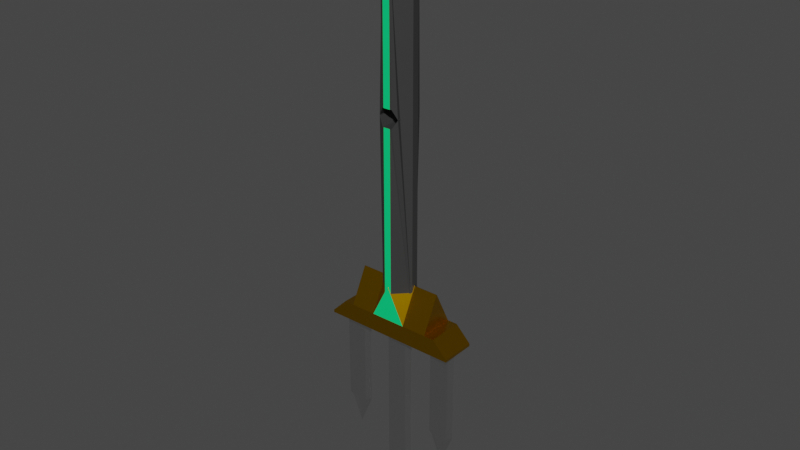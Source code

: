 # Source: B_Spear.blend  (saved by Blender 4.0.36; exported with 4.5.12 LTS)
import bpy
from mathutils import Matrix  # noqa: F401  (used for matrix-valued properties, if any)

bpy.ops.wm.read_factory_settings(use_empty=True)
scene = bpy.context.scene
scene.name = 'Scene'

# ---- collections
col_collection = bpy.data.collections.new('Collection'); scene.collection.children.link(col_collection)

# ---- materials (node trees are filled in below, after node groups)
mat_black = bpy.data.materials.new('BLACK')
mat_black.use_transparent_shadow = False
mat_green = bpy.data.materials.new('GREEN')
mat_green.use_transparent_shadow = False
mat_gold = bpy.data.materials.new('GOLD')
mat_gold.use_transparent_shadow = False
mat_white = bpy.data.materials.new('WHITE')
mat_white.use_transparent_shadow = False

# ---- material node trees
mat_black.use_nodes = True; mat_black.node_tree.nodes.clear()
_N = mat_black.node_tree.nodes; _L = mat_black.node_tree.links
n0 = _N.new('ShaderNodeBsdfPrincipled'); n0.name = 'プリンシプルBSDF'; n0.location = (10, 300)
n0.distribution = 'GGX'
n0.subsurface_method = 'RANDOM_WALK_SKIN'
n0.inputs[0].default_value = (0.03522, 0.03522, 0.03522, 1.0)
n0.inputs[3].default_value = 1.45
n0.inputs[27].default_value = (0.0, 0.0, 0.0, 1.0)
n0.inputs[28].default_value = 1.0
n1 = _N.new('ShaderNodeOutputMaterial'); n1.name = 'マテリアル出力'; n1.location = (300, 300)
_L.new(n0.outputs[0], n1.inputs[0])
n1.is_active_output = True
mat_green.use_nodes = True; mat_green.node_tree.nodes.clear()
_N = mat_green.node_tree.nodes; _L = mat_green.node_tree.links
n0 = _N.new('ShaderNodeBsdfPrincipled'); n0.name = 'プリンシプルBSDF'; n0.location = (10, 300)
n0.distribution = 'GGX'
n0.subsurface_method = 'RANDOM_WALK_SKIN'
n0.inputs[0].default_value = (0.0, 0.8, 0.2187, 1.0)
n0.inputs[3].default_value = 1.45
n0.inputs[27].default_value = (0.0, 0.0, 0.0, 1.0)
n0.inputs[28].default_value = 1.0
n1 = _N.new('ShaderNodeOutputMaterial'); n1.name = 'マテリアル出力'; n1.location = (300, 300)
_L.new(n0.outputs[0], n1.inputs[0])
n1.is_active_output = True
mat_gold.use_nodes = True; mat_gold.node_tree.nodes.clear()
_N = mat_gold.node_tree.nodes; _L = mat_gold.node_tree.links
n0 = _N.new('ShaderNodeBsdfPrincipled'); n0.name = 'プリンシプルBSDF'; n0.location = (10, 300)
n0.distribution = 'GGX'
n0.subsurface_method = 'RANDOM_WALK_SKIN'
n0.inputs[0].default_value = (0.686, 0.3691, 0.0, 1.0)
n0.inputs[1].default_value = 1.0
n0.inputs[2].default_value = 0.3095
n0.inputs[3].default_value = 1.45
n0.inputs[27].default_value = (0.0, 0.0, 0.0, 1.0)
n0.inputs[28].default_value = 1.0
n1 = _N.new('ShaderNodeOutputMaterial'); n1.name = 'マテリアル出力'; n1.location = (300, 300)
_L.new(n0.outputs[0], n1.inputs[0])
n1.is_active_output = True
mat_white.use_nodes = True; mat_white.node_tree.nodes.clear()
_N = mat_white.node_tree.nodes; _L = mat_white.node_tree.links
n0 = _N.new('ShaderNodeBsdfPrincipled'); n0.name = 'Principled BSDF'; n0.location = (10, 300)
n0.inputs[1].default_value = 1.0
n0.inputs[2].default_value = 0.2698
n0.inputs[3].default_value = 1.45
n1 = _N.new('ShaderNodeOutputMaterial'); n1.name = 'Material Output'; n1.location = (300, 300)
_L.new(n0.outputs[0], n1.inputs[0])
n1.is_active_output = True

# ---- world
world_world = bpy.data.worlds.new('World'); scene.world = world_world
world_world.use_nodes = True; world_world.node_tree.nodes.clear()
_N = world_world.node_tree.nodes; _L = world_world.node_tree.links
n0 = _N.new('ShaderNodeOutputWorld'); n0.name = 'World Output'; n0.location = (300, 300)
n1 = _N.new('ShaderNodeBackground'); n1.name = 'Background'; n1.location = (10, 300)
n1.inputs[0].default_value = (0.05088, 0.05088, 0.05088, 1.0)
_L.new(n1.outputs[0], n0.inputs[0])
n0.is_active_output = True
world_world.color = (0.05088, 0.05088, 0.05088)
world_world.use_sun_shadow = False
world_world.sun_shadow_jitter_overblur = 0.0

# ---- meshes
me_spear_v2_01 = bpy.data.meshes.new('spear_v2_01')
me_spear_v2_01.from_pydata([(0.03157, 0.04806, 1.143), (-0.01776, 0.04806, 0.1644), (-0.006881, 0.009559, 1.145), (-0.05621, 0.009559, 0.1663), (-0.006881, -0.009559, 1.145), (-0.05621, -0.009559, 0.1663), (0.03157, -0.04806, 1.143), (-0.01776, -0.04806, 0.1644), (0.05066, -0.04806, 1.142), (0.001334, -0.04806, 0.1634), (0.08911, -0.009559, 1.14), (0.03978, -0.009559, 0.1615), (0.08911, 0.009559, 1.14), (0.03978, 0.009559, 0.1615), (0.05066, 0.04806, 1.142), (0.001334, 0.04806, 0.1634), (0.01094, 0.04806, 0.7339), (0.008503, 0.04806, 0.6854), (0.006509, 0.04671, 0.7341), (0.004068, 0.04671, 0.6857), (-0.008694, 0.0401, 0.7106), (-0.008694, -0.0401, 0.7106), (0.006509, -0.04671, 0.7341), (0.004068, -0.04671, 0.6857), (0.01094, -0.04806, 0.7339), (0.008503, -0.04806, 0.6854), (0.03004, -0.04806, 0.7329), (0.0276, -0.04806, 0.6845), (0.03447, -0.04671, 0.7327), (0.03203, -0.04671, 0.6843), (0.04724, -0.0401, 0.7078), (0.04724, 0.0401, 0.7078), (0.03447, 0.04671, 0.7327), (0.03004, 0.04806, 0.7329), (0.0276, 0.04806, 0.6845), (0.03203, 0.04671, 0.6843)], [], [(24, 6, 4, 5, 7, 25, 23, 21, 22), (3, 5, 4, 2), (9, 11, 10, 8, 26, 28, 30, 29, 27), (13, 15, 34, 35, 31, 32, 33, 14, 12), (26, 8, 6, 24), (34, 15, 1, 17), (7, 9, 27, 25), (11, 13, 12, 10), (0, 14, 33, 16), (1, 15, 13, 11, 9, 7, 5, 3), (14, 0, 2, 4, 6, 8, 10, 12), (30, 28, 32, 31), (17, 19, 23, 25, 27, 29, 35, 34), (24, 22, 18, 16, 33, 32, 28, 26), (29, 30, 31, 35), (19, 20, 21, 23), (22, 21, 20, 18), (1, 3, 2, 0, 16, 18, 20, 19, 17)])
me_spear_v2_01.polygons.foreach_set('material_index', [0, 0, 0, 0, 1, 1, 1, 0, 1, 0, 0, 0, 0, 0, 0, 0, 0, 0])
_uv = me_spear_v2_01.uv_layers.new(name='UVマップ')
_uv.uv.foreach_set('vector', [0.5312, 0.7091, 0.5312, 0.5, 0.7188, 0.5, 0.7188, 1.0, 0.5312, 1.0, 0.5312, 0.7338, 0.5463, 0.7338, 0.597, 0.7214, 0.5463, 0.7091, 0.7812, 1.0, 0.7188, 1.0, 0.7188, 0.5, 0.7812, 0.5, 0.4688, 1.0, 0.2812, 1.0, 0.2812, 0.5, 0.4688, 0.5, 0.4688, 0.7091, 0.4537, 0.7091, 0.403, 0.7214, 0.4537, 0.7338, 0.4688, 0.7338, 0.2188, 1.0, 0.03125, 1.0, 0.03125, 0.7338, 0.04635, 0.7338, 0.09702, 0.7214, 0.04635, 0.7091, 0.03125, 0.7091, 0.03125, 0.5, 0.2188, 0.5, 0.4688, 0.7091, 0.4688, 0.5, 0.5312, 0.5, 0.5312, 0.7091, 0.03125, 0.7338, 0.03125, 1.0, 0.9688, 1.0, 0.9688, 0.7338, 0.5312, 1.0, 0.4688, 1.0, 0.4688, 0.7338, 0.5312, 0.7338, 0.2812, 1.0, 0.2188, 1.0, 0.2188, 0.5, 0.2812, 0.5, 0.9688, 0.5, 0.03125, 0.5, 0.03125, 0.7091, 0.9688, 0.7091, 0.2968, 0.4854, 0.2032, 0.4854, 0.01461, 0.2968, 0.01461, 0.2032, 0.2032, 0.01461, 0.2968, 0.01461, 0.4854, 0.2032, 0.4854, 0.2968, 0.7032, 0.4854, 0.7968, 0.4854, 0.9854, 0.2968, 0.9854, 0.2032, 0.7968, 0.01461, 0.7032, 0.01461, 0.5146, 0.2032, 0.5146, 0.2968, 0.0, 0.0, 0.0, 0.0, 0.0, 0.0, 0.0, 0.0, 0.0, 0.0, 0.0, 0.0, 0.0, 0.0, 0.0, 0.0, 0.0, 0.0, 0.0, 0.0, 0.0, 0.0, 0.0, 0.0, 0.0, 0.0, 0.0, 0.0, 0.0, 0.0, 0.0, 0.0, 0.0, 0.0, 0.0, 0.0, 0.0, 0.0, 0.0, 0.0, 0.0, 0.0, 0.0, 0.0, 0.0, 0.0, 0.0, 0.0, 0.0, 0.0, 0.0, 0.0, 0.0, 0.0, 0.0, 0.0, 0.0, 0.0, 0.0, 0.0, 0.0, 0.0, 0.0, 0.0, 0.9688, 1.0, 0.7812, 1.0, 0.7812, 0.5, 0.9688, 0.5, 0.9688, 0.7091, 0.9537, 0.7091, 0.903, 0.7214, 0.9537, 0.7338, 0.9688, 0.7338])
me_spear_v2_01.materials.append(mat_black)
me_spear_v2_01.materials.append(mat_green)
me_spear_v2_01.update()
me_spear_v2_02 = bpy.data.meshes.new('spear_v2_02')
me_spear_v2_02.from_pydata([(-0.02744, 0.049, 1.173), (-0.02744, -0.049, 1.173), (-0.02541, 0.049, 1.187), (-0.02541, -0.049, 1.187), (-0.02077, 0.049, 1.2), (-0.02077, -0.049, 1.2), (-0.0137, 0.049, 1.211), (-0.0137, -0.049, 1.211), (-0.00447, 0.049, 1.221), (-0.00447, -0.049, 1.221), (0.006562, 0.049, 1.23), (0.006562, -0.049, 1.23), (0.08424, 0.049, 1.226), (0.08424, -0.049, 1.226), (0.0944, 0.049, 1.216), (0.0944, -0.049, 1.216), (0.1026, 0.049, 1.205), (0.1026, -0.049, 1.205), (0.1084, 0.049, 1.193), (0.1084, -0.049, 1.193), (0.1117, 0.049, 1.18), (0.1117, -0.049, 1.18), (0.1124, 0.049, 1.166), (0.1124, -0.049, 1.166), (0.1104, 0.049, 1.152), (0.1104, -0.049, 1.152), (0.1057, 0.049, 1.14), (0.1057, -0.049, 1.14), (0.09864, 0.049, 1.128), (0.09864, -0.049, 1.128), (0.08942, 0.049, 1.118), (0.08942, -0.049, 1.118), (0.07838, 0.049, 1.109), (0.07838, -0.049, 1.109), (0.06597, 0.049, 1.104), (0.06597, -0.049, 1.104), (0.05266, 0.049, 1.1), (0.05266, -0.049, 1.1), (0.03895, 0.049, 1.1), (0.03895, -0.049, 1.1), (0.02538, 0.049, 1.102), (0.02538, -0.049, 1.102), (0.01246, 0.049, 1.106), (0.01246, -0.049, 1.106), (0.0007028, 0.049, 1.113), (0.0007028, -0.049, 1.113), (-0.009453, 0.049, 1.123), (-0.009453, -0.049, 1.123), (-0.01761, 0.049, 1.134), (-0.01761, -0.049, 1.134), (-0.02346, 0.049, 1.146), (-0.02346, -0.049, 1.146), (-0.02678, 0.049, 1.159), (-0.02678, -0.049, 1.159), (0.01536, -0.049, 1.234), (0.01536, 0.049, 1.234), (0.07591, -0.049, 1.231), (0.07591, 0.049, 1.231), (0.04121, -0.049, 1.144), (0.01182, -0.049, 1.163), (0.07236, -0.049, 1.16), (0.04121, 0.049, 1.144), (0.07236, 0.049, 1.16), (0.01182, 0.049, 1.163)], [], [(0, 1, 3, 2), (2, 3, 5, 4), (4, 5, 7, 6), (6, 7, 9, 8), (8, 9, 11, 10), (55, 10, 11, 54), (13, 12, 57, 56), (12, 13, 15, 14), (14, 15, 17, 16), (16, 17, 19, 18), (18, 19, 21, 20), (20, 21, 23, 22), (22, 23, 25, 24), (24, 25, 27, 26), (26, 27, 29, 28), (28, 29, 31, 30), (30, 31, 33, 32), (32, 33, 35, 34), (34, 35, 37, 36), (36, 37, 39, 38), (38, 39, 41, 40), (40, 41, 43, 42), (42, 43, 45, 44), (44, 45, 47, 46), (46, 47, 49, 48), (48, 49, 51, 50), (54, 11, 9, 7, 5, 3, 1, 53, 51, 49, 47, 45, 43, 41, 39, 37, 35, 33, 31, 29, 27, 25, 23, 21, 19, 17, 15, 13, 56, 60, 58, 59), (50, 51, 53, 52), (52, 53, 1, 0), (57, 12, 14, 16, 18, 20, 22, 24, 26, 28, 30, 32, 34, 36, 38, 40, 42, 44, 46, 48, 50, 52, 0, 2, 4, 6, 8, 10, 55, 63, 61, 62), (60, 56, 57, 62), (63, 59, 58, 61), (61, 58, 60, 62), (59, 63, 55, 54)])
_uv = me_spear_v2_02.uv_layers.new(name='UVマップ')
_uv.uv.foreach_set('vector', [1.0, 0.5, 1.0, 1.0, 0.9688, 1.0, 0.9688, 0.5, 0.9688, 0.5, 0.9688, 1.0, 0.9375, 1.0, 0.9375, 0.5, 0.9375, 0.5, 0.9375, 1.0, 0.9062, 1.0, 0.9062, 0.5, 0.9062, 0.5, 0.9062, 1.0, 0.875, 1.0, 0.875, 0.5, 0.875, 0.5, 0.875, 1.0, 0.8438, 1.0, 0.8438, 0.5, 0.8216, 0.5, 0.8438, 0.5, 0.8438, 1.0, 0.8216, 1.0, 0.6562, 1.0, 0.6562, 0.5, 0.6784, 0.5, 0.6784, 1.0, 0.6562, 0.5, 0.6562, 1.0, 0.625, 1.0, 0.625, 0.5, 0.625, 0.5, 0.625, 1.0, 0.5938, 1.0, 0.5938, 0.5, 0.5938, 0.5, 0.5938, 1.0, 0.5625, 1.0, 0.5625, 0.5, 0.5625, 0.5, 0.5625, 1.0, 0.5312, 1.0, 0.5312, 0.5, 0.5312, 0.5, 0.5312, 1.0, 0.5, 1.0, 0.5, 0.5, 0.5, 0.5, 0.5, 1.0, 0.4688, 1.0, 0.4688, 0.5, 0.4688, 0.5, 0.4688, 1.0, 0.4375, 1.0, 0.4375, 0.5, 0.4375, 0.5, 0.4375, 1.0, 0.4062, 1.0, 0.4062, 0.5, 0.4062, 0.5, 0.4062, 1.0, 0.375, 1.0, 0.375, 0.5, 0.375, 0.5, 0.375, 1.0, 0.3438, 1.0, 0.3438, 0.5, 0.3438, 0.5, 0.3438, 1.0, 0.3125, 1.0, 0.3125, 0.5, 0.3125, 0.5, 0.3125, 1.0, 0.2812, 1.0, 0.2812, 0.5, 0.2812, 0.5, 0.2812, 1.0, 0.25, 1.0, 0.25, 0.5, 0.25, 0.5, 0.25, 1.0, 0.2188, 1.0, 0.2188, 0.5, 0.2188, 0.5, 0.2188, 1.0, 0.1875, 1.0, 0.1875, 0.5, 0.1875, 0.5, 0.1875, 1.0, 0.1562, 1.0, 0.1562, 0.5, 0.1562, 0.5, 0.1562, 1.0, 0.125, 1.0, 0.125, 0.5, 0.125, 0.5, 0.125, 1.0, 0.09375, 1.0, 0.09375, 0.5, 0.09375, 0.5, 0.09375, 1.0, 0.0625, 1.0, 0.0625, 0.5, 0.4653, 0.3539, 0.4496, 0.3833, 0.4197, 0.4197, 0.3833, 0.4496, 0.3418, 0.4717, 0.2968, 0.4854, 0.25, 0.49, 0.2032, 0.4854, 0.1582, 0.4717, 0.1167, 0.4496, 0.08029, 0.4197, 0.05045, 0.3833, 0.02827, 0.3418, 0.01461, 0.2968, 0.01, 0.25, 0.01461, 0.2032, 0.02827, 0.1582, 0.05045, 0.1167, 0.08029, 0.08029, 0.1167, 0.05045, 0.1582, 0.02827, 0.2032, 0.01461, 0.25, 0.01, 0.2968, 0.01461, 0.3418, 0.02827, 0.3833, 0.05045, 0.4197, 0.08029, 0.4496, 0.1167, 0.4653, 0.1461, 0.2239, 0.1461, 0.1639, 0.25, 0.2239, 0.3539, 0.0625, 0.5, 0.0625, 1.0, 0.03125, 1.0, 0.03125, 0.5, 0.03125, 0.5, 0.03125, 1.0, 0.0, 1.0, 0.0, 0.5, 0.9653, 0.1461, 0.9496, 0.1167, 0.9197, 0.08029, 0.8833, 0.05045, 0.8418, 0.02827, 0.7968, 0.01461, 0.75, 0.01, 0.7032, 0.01461, 0.6582, 0.02827, 0.6167, 0.05045, 0.5803, 0.08029, 0.5504, 0.1167, 0.5283, 0.1582, 0.5146, 0.2032, 0.51, 0.25, 0.5146, 0.2968, 0.5283, 0.3418, 0.5504, 0.3833, 0.5803, 0.4197, 0.6167, 0.4496, 0.6582, 0.4717, 0.7032, 0.4854, 0.75, 0.49, 0.7968, 0.4854, 0.8418, 0.4717, 0.8833, 0.4496, 0.9197, 0.4197, 0.9496, 0.3833, 0.9653, 0.3539, 0.7239, 0.3539, 0.6639, 0.25, 0.7239, 0.1461, 0.0, 0.0, 0.0, 0.0, 0.0, 0.0, 0.0, 0.0, 0.0, 0.0, 0.0, 0.0, 0.0, 0.0, 0.0, 0.0, 0.0, 0.0, 0.0, 0.0, 0.0, 0.0, 0.0, 0.0, 0.0, 0.0, 0.0, 0.0, 0.0, 0.0, 0.0, 0.0])
me_spear_v2_02.materials.append(mat_black)
me_spear_v2_02.update()
me_spear_v2_03 = bpy.data.meshes.new('spear_v2_03')
me_spear_v2_03.from_pydata([(0.03791, -0.049, 0.1055), (0.03791, 0.049, 0.1055), (-0.05997, -0.049, 0.1105), (-0.05997, 0.049, 0.1105), (0.04529, -0.0004553, 0.2519), (-0.003198, -0.049, 0.2543), (0.0404, -0.049, 0.1549), (0.04529, 0.0004553, 0.2519), (0.0404, 0.049, 0.1549), (-0.003198, 0.049, 0.2543), (-0.05259, -0.0004553, 0.2568), (-0.05748, -0.049, 0.1599), (-0.004107, -0.049, 0.2544), (-0.004107, 0.049, 0.2544), (-0.05748, 0.049, 0.1599), (-0.05259, 0.0004553, 0.2568), (0.04525, 0.0004553, 0.2511), (-0.003237, 0.049, 0.2536), (-0.0007934, 0.0004553, 0.302), (0.04525, -0.0004553, 0.2511), (-0.0007934, -0.0004553, 0.302), (-0.003237, -0.049, 0.2536), (-0.004147, 0.049, 0.2536), (-0.05263, 0.0004553, 0.2561), (-0.001703, 0.0004553, 0.3021), (-0.05263, -0.0004553, 0.2561), (-0.004147, -0.049, 0.2536), (-0.001703, -0.0004553, 0.3021), (-0.1225, -0.0004553, 0.2604), (-0.1274, -0.049, 0.1634), (-0.1274, 0.049, 0.1634), (-0.1225, 0.0004553, 0.2604), (0.1103, -0.049, 0.1514), (0.1152, -0.0004553, 0.2484), (0.1152, 0.0004553, 0.2484), (0.1103, 0.049, 0.1514), (-0.1274, 0.049, 0.1634), (-0.1274, -0.049, 0.1634), (0.1103, -0.049, 0.1514), (0.1103, 0.049, 0.1514), (-0.1998, 0.049, 0.1175), (-0.1998, -0.049, 0.1175), (0.1777, -0.049, 0.09849), (0.1777, 0.049, 0.09849), (-0.1994, 0.049, 0.1248), (-0.1552, 0.049, 0.1648), (-0.1552, -0.049, 0.1648), (-0.1994, -0.049, 0.1248), (0.1781, -0.049, 0.1058), (0.1381, -0.049, 0.15), (0.1381, 0.049, 0.15), (0.1781, 0.049, 0.1058)], [], [(9, 13, 22, 17), (18, 24, 27, 20), (15, 10, 25, 23), (11, 14, 36, 37), (4, 5, 6), (7, 8, 9), (10, 11, 12), (13, 14, 15), (18, 20, 21, 19, 16, 17), (27, 24, 22, 23, 25, 26), (6, 8, 35, 32), (13, 9, 8, 14), (10, 15, 31, 28), (5, 12, 11, 6), (24, 18, 17, 22), (15, 23, 22, 13), (16, 7, 9, 17), (21, 5, 4, 19), (12, 26, 25, 10), (4, 7, 16, 19), (28, 31, 30, 29), (15, 14, 30, 31), (11, 10, 28, 29), (14, 11, 29, 30), (34, 33, 32, 35), (8, 7, 34, 35), (7, 4, 33, 34), (4, 6, 32, 33), (1, 43, 42, 0), (1, 0, 2, 3), (8, 6, 38, 39), (8, 39, 50, 51, 43, 1, 3, 40, 44, 45, 36, 14), (0, 42, 48, 49, 38, 6, 11, 37, 46, 47, 41, 2), (44, 40, 41, 47), (39, 38, 49, 50), (48, 42, 43, 51), (44, 47, 46, 45), (48, 51, 50, 49), (37, 36, 45, 46), (20, 27, 26, 12, 5, 21), (3, 2, 41, 40)])
me_spear_v2_03.polygons.foreach_set('material_index', [1, 1, 0, 0, 0, 0, 0, 0, 0, 0, 0, 1, 0, 1, 1, 0, 0, 0, 0, 0, 0, 0, 0, 0, 0, 0, 0, 0, 0, 0, 0, 0, 0, 0, 0, 0, 0, 0, 0, 1, 0])
_uv = me_spear_v2_03.uv_layers.new(name='UVマップ')
_uv.uv.foreach_set('vector', [0.375, 0.3738, 0.375, 0.3762, 0.375, 0.3762, 0.375, 0.3738, 0.2488, 0.6238, 0.2512, 0.6238, 0.2512, 0.6262, 0.2488, 0.6262, 0.375, 0.6238, 0.375, 0.6262, 0.375, 0.6262, 0.375, 0.6238, 0.4988, 0.75, 0.4988, 0.5, 0.4988, 0.5, 0.4988, 0.75, 0.375, 0.1238, 0.375, 0.0, 0.375, 0.0, 0.375, 0.1262, 0.4988, 0.25, 0.375, 0.3738, 0.375, 0.6262, 0.4988, 0.75, 0.375, 0.8738, 0.375, 0.3762, 0.4988, 0.5, 0.375, 0.6238, 0.2488, 0.6238, 0.2488, 0.6262, 0.2488, 0.75, 0.125, 0.6262, 0.125, 0.6238, 0.2488, 0.5, 0.2512, 0.6262, 0.2512, 0.6238, 0.2512, 0.5, 0.375, 0.6238, 0.375, 0.6262, 0.2512, 0.75, 0.4988, 0.0, 0.4988, 0.25, 0.4988, 0.25, 0.4988, 0.0, 0.375, 0.3762, 0.375, 0.3738, 0.4988, 0.25, 0.4988, 0.5, 0.375, 0.6262, 0.375, 0.6238, 0.375, 0.6238, 0.375, 0.6262, 0.375, 0.8762, 0.375, 0.8738, 0.4988, 0.75, 0.4988, 1.0, 0.2512, 0.6238, 0.2488, 0.6238, 0.2488, 0.5, 0.2512, 0.5, 0.375, 0.6238, 0.375, 0.6238, 0.375, 0.3762, 0.375, 0.3762, 0.375, 0.1262, 0.375, 0.1262, 0.375, 0.3738, 0.375, 0.3738, 0.375, 0.0, 0.375, 0.0, 0.375, 0.1238, 0.375, 0.1238, 0.375, 0.8738, 0.375, 0.8738, 0.375, 0.6262, 0.375, 0.6262, 0.375, 0.1238, 0.375, 0.1262, 0.375, 0.1262, 0.375, 0.1238, 0.375, 0.6262, 0.375, 0.6238, 0.4988, 0.5, 0.4988, 0.75, 0.375, 0.6238, 0.4988, 0.5, 0.4988, 0.5, 0.375, 0.6238, 0.4988, 0.75, 0.375, 0.6262, 0.375, 0.6262, 0.4988, 0.75, 0.4988, 0.5, 0.4988, 0.75, 0.4988, 0.75, 0.4988, 0.5, 0.375, 0.1262, 0.375, 0.1238, 0.4988, 0.0, 0.4988, 0.25, 0.4988, 0.25, 0.375, 0.1262, 0.375, 0.1262, 0.4988, 0.25, 0.375, 0.1262, 0.375, 0.1238, 0.375, 0.1238, 0.375, 0.1262, 0.375, 0.1238, 0.375, 0.0, 0.375, 0.0, 0.375, 0.1238, 0.875, 0.5, 0.875, 0.5, 0.875, 0.75, 0.875, 0.75, 0.875, 0.5, 0.875, 0.75, 0.625, 0.75, 0.625, 0.5, 0.4988, 0.25, 0.4988, 0.0, 0.4988, 0.0, 0.4988, 0.25, 0.4988, 0.25, 0.4988, 0.25, 0.4988, 0.25, 0.6063, 0.25, 0.625, 0.25, 0.625, 0.25, 0.625, 0.5, 0.625, 0.5, 0.6063, 0.5, 0.4988, 0.5, 0.4988, 0.5, 0.4988, 0.5, 0.625, 1.0, 0.625, 1.0, 0.6063, 1.0, 0.4988, 1.0, 0.4988, 1.0, 0.4988, 1.0, 0.4988, 0.75, 0.4988, 0.75, 0.4988, 0.75, 0.6063, 0.75, 0.625, 0.75, 0.625, 0.75, 0.6063, 0.5, 0.625, 0.5, 0.625, 0.75, 0.6063, 0.75, 0.4988, 0.25, 0.4988, 0.0, 0.4988, 0.0, 0.4988, 0.25, 0.6063, 0.0, 0.625, 0.0, 0.625, 0.25, 0.6063, 0.25, 0.6063, 0.5, 0.6063, 0.75, 0.4988, 0.75, 0.4988, 0.5, 0.6063, 0.0, 0.6063, 0.25, 0.4988, 0.25, 0.4988, 0.0, 0.4988, 0.75, 0.4988, 0.5, 0.4988, 0.5, 0.4988, 0.75, 0.2488, 0.6262, 0.2512, 0.6262, 0.375, 0.8738, 0.375, 0.8738, 0.375, 0.8762, 0.2488, 0.75, 0.625, 0.5, 0.625, 0.75, 0.625, 0.75, 0.625, 0.5])
me_spear_v2_03.materials.append(mat_gold)
me_spear_v2_03.materials.append(mat_green)
me_spear_v2_03.update()
me_spear_v2_04 = bpy.data.meshes.new('spear_v2_04')
me_spear_v2_04.from_pydata([(0.03032, -0.014, 0.3722), (-0.004914, -0.014, -0.3269), (0.03032, 0.014, 0.3722), (-0.004914, 0.014, -0.3269), (-0.02561, -0.014, 0.375), (-0.06084, -0.014, -0.3241), (-0.02561, 0.014, 0.375), (-0.06084, 0.014, -0.3241), (0.002357, 0.014, 0.3736), (-0.03288, 0.014, -0.3255), (0.002357, -0.014, 0.3736), (-0.03288, -0.014, -0.3255), (0.04039, 0.0, 0.3717), (0.005153, 0.0, -0.3274), (-0.03567, 0.0, 0.3755), (-0.07091, 0.0, -0.3236), (-0.03727, 0.0, -0.4126)], [], [(12, 13, 3, 2), (8, 9, 7, 6), (14, 15, 5, 4), (10, 11, 1, 0), (16, 13, 1, 11), (15, 16, 11, 5), (4, 5, 11, 10), (2, 3, 9, 8), (8, 6, 14, 4, 10, 0, 12, 2), (7, 9, 16, 15), (9, 3, 13, 16), (6, 7, 15, 14), (0, 1, 13, 12)])
_uv = me_spear_v2_04.uv_layers.new(name='UVマップ')
_uv.uv.foreach_set('vector', [0.375, 0.125, 0.625, 0.125, 0.625, 0.25, 0.375, 0.25, 0.375, 0.375, 0.625, 0.375, 0.625, 0.5, 0.375, 0.5, 0.375, 0.625, 0.625, 0.625, 0.625, 0.75, 0.375, 0.75, 0.375, 0.875, 0.625, 0.875, 0.625, 1.0, 0.375, 1.0, 0.75, 0.625, 0.875, 0.625, 0.875, 0.75, 0.75, 0.75, 0.625, 0.625, 0.75, 0.625, 0.75, 0.75, 0.625, 0.75, 0.375, 0.75, 0.625, 0.75, 0.625, 0.875, 0.375, 0.875, 0.375, 0.25, 0.625, 0.25, 0.625, 0.375, 0.375, 0.375, 0.25, 0.5, 0.375, 0.5, 0.375, 0.625, 0.375, 0.75, 0.25, 0.75, 0.125, 0.75, 0.125, 0.625, 0.125, 0.5, 0.625, 0.5, 0.75, 0.5, 0.75, 0.625, 0.625, 0.625, 0.75, 0.5, 0.875, 0.5, 0.875, 0.625, 0.75, 0.625, 0.375, 0.5, 0.625, 0.5, 0.625, 0.625, 0.375, 0.625, 0.375, 0.0, 0.625, 0.0, 0.625, 0.125, 0.375, 0.125])
me_spear_v2_04.materials.append(mat_white)
me_spear_v2_04.update()
me_spear_v2_05 = bpy.data.meshes.new('spear_v2_05')
me_spear_v2_05.from_pydata([(-0.1224, -0.014, 0.1241), (-0.1365, -0.014, -0.1556), (-0.1224, 0.014, 0.1241), (-0.1365, 0.014, -0.1556), (-0.1783, -0.014, 0.1269), (-0.1924, -0.014, -0.1528), (-0.1783, 0.014, 0.1269), (-0.1924, 0.014, -0.1528), (-0.1503, 0.014, 0.1255), (-0.1644, 0.014, -0.1542), (-0.1503, -0.014, 0.1255), (-0.1644, -0.014, -0.1542), (-0.1123, 0.0, 0.1236), (-0.1264, 0.0, -0.1561), (-0.1884, 0.0, 0.1274), (-0.2025, 0.0, -0.1523), (-0.169, 0.0, -0.246)], [], [(12, 13, 3, 2), (8, 9, 7, 6), (14, 15, 5, 4), (10, 11, 1, 0), (16, 13, 1, 11), (15, 16, 11, 5), (4, 5, 11, 10), (2, 3, 9, 8), (8, 6, 14, 4, 10, 0, 12, 2), (7, 9, 16, 15), (9, 3, 13, 16), (6, 7, 15, 14), (0, 1, 13, 12)])
_uv = me_spear_v2_05.uv_layers.new(name='UVマップ')
_uv.uv.foreach_set('vector', [0.375, 0.125, 0.625, 0.125, 0.625, 0.25, 0.375, 0.25, 0.375, 0.375, 0.625, 0.375, 0.625, 0.5, 0.375, 0.5, 0.375, 0.625, 0.625, 0.625, 0.625, 0.75, 0.375, 0.75, 0.375, 0.875, 0.625, 0.875, 0.625, 1.0, 0.375, 1.0, 0.75, 0.625, 0.875, 0.625, 0.875, 0.75, 0.75, 0.75, 0.625, 0.625, 0.75, 0.625, 0.75, 0.75, 0.625, 0.75, 0.375, 0.75, 0.625, 0.75, 0.625, 0.875, 0.375, 0.875, 0.375, 0.25, 0.625, 0.25, 0.625, 0.375, 0.375, 0.375, 0.25, 0.5, 0.375, 0.5, 0.375, 0.625, 0.375, 0.75, 0.25, 0.75, 0.125, 0.75, 0.125, 0.625, 0.125, 0.5, 0.625, 0.5, 0.75, 0.5, 0.75, 0.625, 0.625, 0.625, 0.75, 0.5, 0.875, 0.5, 0.875, 0.625, 0.75, 0.625, 0.375, 0.5, 0.625, 0.5, 0.625, 0.625, 0.375, 0.625, 0.375, 0.0, 0.625, 0.0, 0.625, 0.125, 0.375, 0.125])
me_spear_v2_05.materials.append(mat_white)
me_spear_v2_05.update()
me_spear_v2_06 = bpy.data.meshes.new('spear_v2_06')
me_spear_v2_06.from_pydata([(0.1573, -0.014, 0.11), (0.1432, -0.014, -0.1697), (0.1573, 0.014, 0.11), (0.1432, 0.014, -0.1697), (0.1014, -0.014, 0.1128), (0.08726, -0.014, -0.1669), (0.1014, 0.014, 0.1128), (0.08726, 0.014, -0.1669), (0.1293, 0.014, 0.1114), (0.1152, 0.014, -0.1683), (0.1293, -0.014, 0.1114), (0.1152, -0.014, -0.1683), (0.1674, 0.0, 0.1095), (0.1533, 0.0, -0.1702), (0.09129, 0.0, 0.1133), (0.07719, 0.0, -0.1663), (0.1106, 0.0, -0.2601)], [], [(12, 13, 3, 2), (8, 9, 7, 6), (14, 15, 5, 4), (10, 11, 1, 0), (16, 13, 1, 11), (15, 16, 11, 5), (4, 5, 11, 10), (2, 3, 9, 8), (8, 6, 14, 4, 10, 0, 12, 2), (7, 9, 16, 15), (9, 3, 13, 16), (6, 7, 15, 14), (0, 1, 13, 12)])
_uv = me_spear_v2_06.uv_layers.new(name='UVマップ')
_uv.uv.foreach_set('vector', [0.375, 0.125, 0.625, 0.125, 0.625, 0.25, 0.375, 0.25, 0.375, 0.375, 0.625, 0.375, 0.625, 0.5, 0.375, 0.5, 0.375, 0.625, 0.625, 0.625, 0.625, 0.75, 0.375, 0.75, 0.375, 0.875, 0.625, 0.875, 0.625, 1.0, 0.375, 1.0, 0.75, 0.625, 0.875, 0.625, 0.875, 0.75, 0.75, 0.75, 0.625, 0.625, 0.75, 0.625, 0.75, 0.75, 0.625, 0.75, 0.375, 0.75, 0.625, 0.75, 0.625, 0.875, 0.375, 0.875, 0.375, 0.25, 0.625, 0.25, 0.625, 0.375, 0.375, 0.375, 0.25, 0.5, 0.375, 0.5, 0.375, 0.625, 0.375, 0.75, 0.25, 0.75, 0.125, 0.75, 0.125, 0.625, 0.125, 0.5, 0.625, 0.5, 0.75, 0.5, 0.75, 0.625, 0.625, 0.625, 0.75, 0.5, 0.875, 0.5, 0.875, 0.625, 0.75, 0.625, 0.375, 0.5, 0.625, 0.5, 0.625, 0.625, 0.375, 0.625, 0.375, 0.0, 0.625, 0.0, 0.625, 0.125, 0.375, 0.125])
me_spear_v2_06.materials.append(mat_white)
me_spear_v2_06.update()
arm_armature = bpy.data.armatures.new('Armature')  # bones are not reproduced

# ---- objects
ob_spear_v2_01 = bpy.data.objects.new('spear_v2_01', me_spear_v2_01)
ob_spear_v2_02 = bpy.data.objects.new('spear_v2_02', me_spear_v2_02)
ob_spear_v2_03 = bpy.data.objects.new('spear_v2_03', me_spear_v2_03)
ob_spear_v2_04 = bpy.data.objects.new('spear_v2_04', me_spear_v2_04)
ob_spear_v2_05 = bpy.data.objects.new('spear_v2_05', me_spear_v2_05)
ob_spear_v2_06 = bpy.data.objects.new('spear_v2_06', me_spear_v2_06)
ob_armature = bpy.data.objects.new('Armature', arm_armature)

# ---- transforms, parenting, visibility, modifiers, constraints
ob_spear_v2_01.parent = ob_armature
ob_spear_v2_01.matrix_parent_inverse = Matrix(((-1.0, 0.0, 8.742e-08, -4.437e-08), (0.0, 1.0, 0.0, -0.0), (-8.742e-08, -0.0, -1.0, 0.5075), (-0.0, -0.0, -0.0, 1.0)))
ob_spear_v2_01.location = (0.015, 0.0, -0.3)
ob_spear_v2_01.rotation_euler = (0.0, -0.05236, 0.0)
_vg = ob_spear_v2_01.vertex_groups.new(name='Bone.Spear')
for _i, _w in zip([0, 1, 2, 3, 4, 5, 6, 7, 8, 9, 10, 11, 12, 13, 14, 15, 16, 17, 18, 19, 20, 21, 22, 23, 24, 25, 26, 27, 28, 29, 30, 31, 32, 33, 34, 35], [1.0, 1.0, 1.0, 1.0, 1.0, 1.0, 1.0, 1.0, 1.0, 1.0, 1.0, 1.0, 1.0, 1.0, 1.0, 1.0, 1.0, 1.0, 1.0, 1.0, 1.0, 1.0, 1.0, 1.0, 1.0, 1.0, 1.0, 1.0, 1.0, 1.0, 1.0, 1.0, 1.0, 1.0, 1.0, 1.0]): _vg.add([_i], _w, 'REPLACE')
_m = ob_spear_v2_01.modifiers.new('アーマチュア', 'ARMATURE')
_m.object = ob_armature
ob_spear_v2_02.parent = ob_armature
ob_spear_v2_02.matrix_parent_inverse = Matrix(((-1.0, 0.0, 8.742e-08, -4.437e-08), (0.0, 1.0, 0.0, -0.0), (-8.742e-08, -0.0, -1.0, 0.5075), (-0.0, -0.0, -0.0, 1.0)))
ob_spear_v2_02.location = (0.015, 0.0, -0.3)
ob_spear_v2_02.rotation_euler = (0.0, -0.05236, 0.0)
_vg = ob_spear_v2_02.vertex_groups.new(name='Bone.Spear')
for _i, _w in zip([0, 1, 2, 3, 4, 5, 6, 7, 8, 9, 10, 11, 12, 13, 14, 15, 16, 17, 18, 19, 20, 21, 22, 23, 24, 25, 26, 27, 28, 29, 30, 31, 32, 33, 34, 35, 36, 37, 38, 39, 40, 41, 42, 43, 44, 45, 46, 47, 48, 49, 50, 51, 52, 53, 54, 55, 56, 57, 58, 59, 60, 61, 62, 63], [1.0, 1.0, 1.0, 1.0, 1.0, 1.0, 1.0, 1.0, 1.0, 1.0, 1.0, 1.0, 1.0, 1.0, 1.0, 1.0, 1.0, 1.0, 1.0, 1.0, 1.0, 1.0, 1.0, 1.0, 1.0, 1.0, 1.0, 1.0, 1.0, 1.0, 1.0, 1.0, 1.0, 1.0, 1.0, 1.0, 1.0, 1.0, 1.0, 1.0, 1.0, 1.0, 1.0, 1.0, 1.0, 1.0, 1.0, 1.0, 1.0, 1.0, 1.0, 1.0, 1.0, 1.0, 1.0, 1.0, 1.0, 1.0, 1.0, 1.0, 1.0, 1.0, 1.0, 1.0]): _vg.add([_i], _w, 'REPLACE')
_m = ob_spear_v2_02.modifiers.new('アーマチュア', 'ARMATURE')
_m.object = ob_armature
ob_spear_v2_03.parent = ob_armature
ob_spear_v2_03.matrix_parent_inverse = Matrix(((-1.0, 0.0, 8.742e-08, -4.437e-08), (0.0, 1.0, 0.0, -0.0), (-8.742e-08, -0.0, -1.0, 0.5075), (-0.0, -0.0, -0.0, 1.0)))
ob_spear_v2_03.location = (0.015, 0.0, -0.3)
ob_spear_v2_03.rotation_euler = (0.0, -0.05236, 0.0)
_vg = ob_spear_v2_03.vertex_groups.new(name='Bone.Spear')
for _i, _w in zip([0, 1, 2, 3, 4, 5, 6, 7, 8, 9, 10, 11, 12, 13, 14, 15, 16, 17, 18, 19, 20, 21, 22, 23, 24, 25, 26, 27, 28, 29, 30, 31, 32, 33, 34, 35, 36, 37, 38, 39, 40, 41, 42, 43, 44, 45, 46, 47, 48, 49, 50, 51], [1.0, 1.0, 1.0, 1.0, 1.0, 1.0, 1.0, 1.0, 1.0, 1.0, 1.0, 1.0, 1.0, 1.0, 1.0, 1.0, 1.0, 1.0, 1.0, 1.0, 1.0, 1.0, 1.0, 1.0, 1.0, 1.0, 1.0, 1.0, 1.0, 1.0, 1.0, 1.0, 1.0, 1.0, 1.0, 1.0, 1.0, 1.0, 1.0, 1.0, 1.0, 1.0, 1.0, 1.0, 1.0, 1.0, 1.0, 1.0, 1.0, 1.0, 1.0, 1.0]): _vg.add([_i], _w, 'REPLACE')
_m = ob_spear_v2_03.modifiers.new('アーマチュア', 'ARMATURE')
_m.object = ob_armature
ob_spear_v2_04.parent = ob_armature
ob_spear_v2_04.matrix_parent_inverse = Matrix(((-1.0, 0.0, 8.742e-08, -4.437e-08), (0.0, 1.0, 0.0, -0.0), (-8.742e-08, -0.0, -1.0, 0.5075), (-0.0, -0.0, -0.0, 1.0)))
ob_spear_v2_04.location = (0.015, 0.0, -0.3)
ob_spear_v2_04.rotation_euler = (0.0, -0.05236, 0.0)
_vg = ob_spear_v2_04.vertex_groups.new(name='Bone.Spear')
_vg.add([0, 1, 2, 3, 4, 5, 6, 7, 8, 9, 10, 11, 12, 13, 14, 15, 16], 1.0, 'REPLACE')
_m = ob_spear_v2_04.modifiers.new('Armature', 'ARMATURE')
_m.object = ob_armature
ob_spear_v2_05.parent = ob_armature
ob_spear_v2_05.matrix_parent_inverse = Matrix(((-1.0, 0.0, 8.742e-08, -4.437e-08), (0.0, 1.0, 0.0, -0.0), (-8.742e-08, -0.0, -1.0, 0.5075), (-0.0, -0.0, -0.0, 1.0)))
ob_spear_v2_05.location = (0.015, 0.0, -0.3)
ob_spear_v2_05.rotation_euler = (0.0, -0.05236, 0.0)
_vg = ob_spear_v2_05.vertex_groups.new(name='Bone.Spear')
for _i, _w in zip([0, 1, 2, 3, 4, 5, 6, 7, 8, 9, 10, 11, 12, 13, 14, 15, 16], [1.0, 1.0, 1.0, 1.0, 1.0, 1.0, 1.0, 1.0, 1.0, 1.0, 1.0, 1.0, 1.0, 1.0, 1.0, 1.0, 1.0]): _vg.add([_i], _w, 'REPLACE')
_m = ob_spear_v2_05.modifiers.new('Armature', 'ARMATURE')
_m.object = ob_armature
ob_spear_v2_06.parent = ob_armature
ob_spear_v2_06.matrix_parent_inverse = Matrix(((-1.0, 0.0, 8.742e-08, -4.437e-08), (0.0, 1.0, 0.0, -0.0), (-8.742e-08, -0.0, -1.0, 0.5075), (-0.0, -0.0, -0.0, 1.0)))
ob_spear_v2_06.location = (0.015, 0.0, -0.3)
ob_spear_v2_06.rotation_euler = (0.0, -0.05236, 0.0)
_vg = ob_spear_v2_06.vertex_groups.new(name='Bone.Spear')
_vg.add([0, 1, 2, 3, 4, 5, 6, 7, 8, 9, 10, 11, 12, 13, 14, 15, 16], 1.0, 'REPLACE')
_m = ob_spear_v2_06.modifiers.new('Armature', 'ARMATURE')
_m.object = ob_armature
ob_armature.location = (0.0, 0.0, 0.5075)
ob_armature.rotation_euler = (0.0, 3.142, 0.0)

# ---- collection membership
col_collection.objects.link(ob_spear_v2_01)
col_collection.objects.link(ob_spear_v2_02)
col_collection.objects.link(ob_spear_v2_03)
col_collection.objects.link(ob_spear_v2_04)
col_collection.objects.link(ob_spear_v2_05)
col_collection.objects.link(ob_spear_v2_06)
col_collection.objects.link(ob_armature)

# ---- scene / render settings (as saved in the file)
scene.frame_start = 1; scene.frame_end = 60; scene.frame_set(46)
scene.render.engine = 'BLENDER_EEVEE_NEXT'
scene.cycles.sampling_pattern = 'TABULATED_SOBOL'
scene.cycles.use_light_tree = False
scene.view_settings.view_transform = 'Filmic'
bpy.context.view_layer.update()

# ---- added for rendering (the .blend has no active camera and no usable light): camera, sun
cam_auto = bpy.data.cameras.new('AutoCamera')
cam_auto.lens = 50.0
cam_auto.sensor_width = 36.0
cam_auto.clip_end = 1000.0
ob_auto_camera = bpy.data.objects.new('AutoCamera', cam_auto)
scene.collection.objects.link(ob_auto_camera)
ob_auto_camera.location = (1.57365, -1.89114, 1.37186)
ob_auto_camera.rotation_euler = (1.09748, -7.21219e-08, 0.694738)
scene.camera = ob_auto_camera
light_auto_sun = bpy.data.lights.new('AutoSun', 'SUN')
light_auto_sun.energy = 3.0
light_auto_sun.angle = 0.0523599
ob_auto_sun = bpy.data.objects.new('AutoSun', light_auto_sun)
scene.collection.objects.link(ob_auto_sun)
ob_auto_sun.rotation_euler = (0.872665, 0.174533, 0.523599)
bpy.context.view_layer.update()
